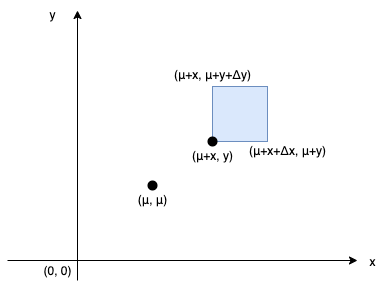

The diagram above was exported from draw.io. Its source (the exported page's mxGraphModel, read from the mxfile embedded in the PNG):
<mxGraphModel dx="1047" dy="801" grid="1" gridSize="10" guides="1" tooltips="1" connect="1" arrows="1" fold="1" page="1" pageScale="1" pageWidth="827" pageHeight="1169" math="0" shadow="0">
  <root>
    <mxCell id="0" />
    <mxCell id="1" parent="0" />
    <mxCell id="lIV_b-Jj5jmFC_cxghG_-1" value="" style="endArrow=classic;html=1;rounded=0;" edge="1" parent="1">
      <mxGeometry width="50" height="50" relative="1" as="geometry">
        <mxPoint x="220" y="440" as="sourcePoint" />
        <mxPoint x="570" y="440" as="targetPoint" />
      </mxGeometry>
    </mxCell>
    <mxCell id="lIV_b-Jj5jmFC_cxghG_-2" value="x" style="text;html=1;align=center;verticalAlign=middle;resizable=0;points=[];autosize=1;strokeColor=none;fillColor=none;" vertex="1" parent="1">
      <mxGeometry x="570" y="427" width="30" height="30" as="geometry" />
    </mxCell>
    <mxCell id="lIV_b-Jj5jmFC_cxghG_-3" value="" style="endArrow=classic;html=1;rounded=0;" edge="1" parent="1">
      <mxGeometry width="50" height="50" relative="1" as="geometry">
        <mxPoint x="290" y="460" as="sourcePoint" />
        <mxPoint x="290" y="190" as="targetPoint" />
      </mxGeometry>
    </mxCell>
    <mxCell id="lIV_b-Jj5jmFC_cxghG_-4" value="y" style="text;html=1;align=center;verticalAlign=middle;resizable=0;points=[];autosize=1;strokeColor=none;fillColor=none;" vertex="1" parent="1">
      <mxGeometry x="250" y="180" width="30" height="30" as="geometry" />
    </mxCell>
    <mxCell id="lIV_b-Jj5jmFC_cxghG_-12" value="(0, 0)" style="text;html=1;align=center;verticalAlign=middle;resizable=0;points=[];autosize=1;strokeColor=none;fillColor=none;" vertex="1" parent="1">
      <mxGeometry x="245" y="436" width="50" height="30" as="geometry" />
    </mxCell>
    <mxCell id="lIV_b-Jj5jmFC_cxghG_-19" value="(mu,mu)狙い" parent="0" />
    <mxCell id="lIV_b-Jj5jmFC_cxghG_-20" value="" style="whiteSpace=wrap;html=1;aspect=fixed;fillColor=#dae8fc;strokeColor=#6c8ebf;" vertex="1" parent="lIV_b-Jj5jmFC_cxghG_-19">
      <mxGeometry x="425" y="266" width="55" height="55" as="geometry" />
    </mxCell>
    <mxCell id="lIV_b-Jj5jmFC_cxghG_-21" value="(μ+x, y)" style="text;html=1;align=center;verticalAlign=middle;resizable=0;points=[];autosize=1;strokeColor=none;fillColor=none;" vertex="1" parent="lIV_b-Jj5jmFC_cxghG_-19">
      <mxGeometry x="395" y="321" width="60" height="30" as="geometry" />
    </mxCell>
    <mxCell id="lIV_b-Jj5jmFC_cxghG_-22" value="" style="ellipse;whiteSpace=wrap;html=1;aspect=fixed;strokeColor=none;fillColor=#000000;" vertex="1" parent="lIV_b-Jj5jmFC_cxghG_-19">
      <mxGeometry x="420" y="316" width="10" height="10" as="geometry" />
    </mxCell>
    <mxCell id="lIV_b-Jj5jmFC_cxghG_-23" value="(μ+x+Δx, μ+y)" style="text;html=1;align=center;verticalAlign=middle;resizable=0;points=[];autosize=1;strokeColor=none;fillColor=none;" vertex="1" parent="lIV_b-Jj5jmFC_cxghG_-19">
      <mxGeometry x="450" y="316" width="100" height="30" as="geometry" />
    </mxCell>
    <mxCell id="lIV_b-Jj5jmFC_cxghG_-24" value="(μ+x, μ+y+Δy)" style="text;html=1;align=center;verticalAlign=middle;resizable=0;points=[];autosize=1;strokeColor=none;fillColor=none;" vertex="1" parent="lIV_b-Jj5jmFC_cxghG_-19">
      <mxGeometry x="375" y="240" width="100" height="30" as="geometry" />
    </mxCell>
    <mxCell id="lIV_b-Jj5jmFC_cxghG_-25" value="(μ, μ)" style="text;html=1;align=center;verticalAlign=middle;resizable=0;points=[];autosize=1;strokeColor=none;fillColor=none;" vertex="1" parent="lIV_b-Jj5jmFC_cxghG_-19">
      <mxGeometry x="340" y="365" width="50" height="30" as="geometry" />
    </mxCell>
    <mxCell id="lIV_b-Jj5jmFC_cxghG_-26" value="" style="ellipse;whiteSpace=wrap;html=1;aspect=fixed;strokeColor=none;fillColor=#000000;" vertex="1" parent="lIV_b-Jj5jmFC_cxghG_-19">
      <mxGeometry x="360" y="360" width="10" height="10" as="geometry" />
    </mxCell>
  </root>
</mxGraphModel>